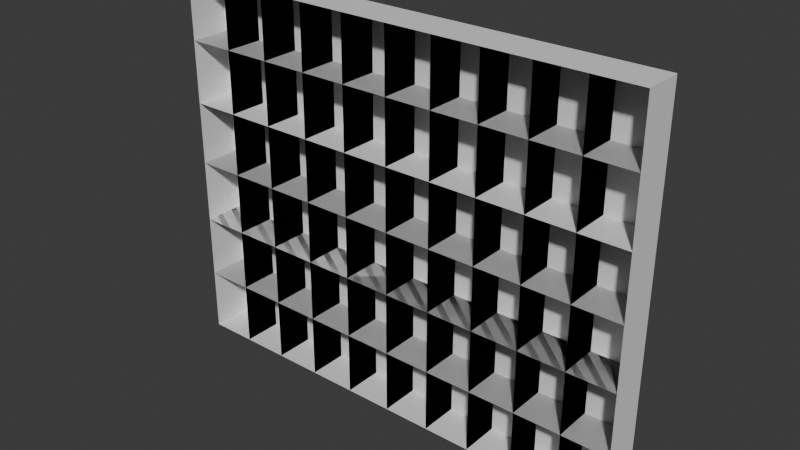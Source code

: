 # Source: wall_keys.blend  (saved by Blender 4.0.36; exported with 4.5.12 LTS)
import bpy
from mathutils import Matrix  # noqa: F401  (used for matrix-valued properties, if any)

bpy.ops.wm.read_factory_settings(use_empty=True)
scene = bpy.context.scene
scene.name = 'Scene'

# ---- collections
col_collection = bpy.data.collections.new('Collection'); scene.collection.children.link(col_collection)

# ---- materials (node trees are filled in below, after node groups)
mat_wall = bpy.data.materials.new('wall')
mat_wall.use_transparent_shadow = False

# ---- material node trees
mat_wall.use_nodes = True; mat_wall.node_tree.nodes.clear()
_N = mat_wall.node_tree.nodes; _L = mat_wall.node_tree.links
n0 = _N.new('ShaderNodeBsdfPrincipled'); n0.name = 'Principled BSDF'; n0.location = (10, 300)
n0.inputs[3].default_value = 1.45
n1 = _N.new('ShaderNodeOutputMaterial'); n1.name = 'Material Output'; n1.location = (300, 300)
_L.new(n0.outputs[0], n1.inputs[0])
n1.is_active_output = True

# ---- world
world_world = bpy.data.worlds.new('World'); scene.world = world_world
world_world.use_nodes = True; world_world.node_tree.nodes.clear()
_N = world_world.node_tree.nodes; _L = world_world.node_tree.links
n0 = _N.new('ShaderNodeOutputWorld'); n0.name = 'World Output'; n0.location = (300, 300)
n1 = _N.new('ShaderNodeBackground'); n1.name = 'Background'; n1.location = (10, 300)
n1.inputs[0].default_value = (0.05088, 0.05088, 0.05088, 1.0)
_L.new(n1.outputs[0], n0.inputs[0])
n0.is_active_output = True
world_world.color = (0.05088, 0.05088, 0.05088)
world_world.use_sun_shadow = False
world_world.sun_shadow_jitter_overblur = 0.0

# ---- meshes
me_plane = bpy.data.meshes.new('Plane')
me_plane.from_pydata([(0.0, -4.47e-08, 0.125), (0.3, -4.47e-08, 0.125), (0.0, 0.4, 0.125), (0.3, 0.4, 0.125), (0.0, 0.4, -0.125), (0.0, -4.47e-08, -0.125), (0.3, -4.47e-08, -0.125), (0.3, 0.4, -0.125)], [], [(4, 7, 6, 5), (3, 1, 6, 7), (0, 2, 4, 5), (2, 3, 7, 4), (1, 0, 5, 6)])
_uv = me_plane.uv_layers.new(name='UVMap')
_uv.uv.foreach_set('vector', [0.0, 0.0, 0.0, 0.0, 0.0, 0.0, 0.0, 0.0, 0.0, 0.0, 0.0, 0.0, 0.0, 0.0, 0.0, 0.0, 0.0, 0.0, 0.0, 0.0, 0.0, 0.0, 0.0, 0.0, 0.0, 0.0, 0.0, 0.0, 0.0, 0.0, 0.0, 0.0, 0.0, 0.0, 0.0, 0.0, 0.0, 0.0, 0.0, 0.0])
me_plane.materials.append(mat_wall)
me_plane.update()

# ---- objects
ob_plane = bpy.data.objects.new('Plane', me_plane)

# ---- transforms, parenting, visibility, modifiers, constraints
ob_plane.location = (-1.5, 0.0, 0.0)
ob_plane.rotation_euler = (1.571, -0.0, 0.0)
_m = ob_plane.modifiers.new('Array', 'ARRAY')
_m.count = 10
_m = ob_plane.modifiers.new('Array.001', 'ARRAY')
_m.count = 6
_m.relative_offset_displace = (0.0, 1.0, 0.0)

# ---- collection membership
col_collection.objects.link(ob_plane)

# ---- scene / render settings (as saved in the file)
scene.frame_start = 1; scene.frame_end = 250; scene.frame_set(1)
scene.render.engine = 'BLENDER_EEVEE_NEXT'
scene.cycles.sampling_pattern = 'TABULATED_SOBOL'
bpy.context.view_layer.update()

# ---- added for rendering (the .blend has no active camera and no usable light): camera, sun
cam_auto = bpy.data.cameras.new('AutoCamera')
cam_auto.lens = 50.0
cam_auto.sensor_width = 36.0
cam_auto.clip_end = 1000.0
ob_auto_camera = bpy.data.objects.new('AutoCamera', cam_auto)
scene.collection.objects.link(ob_auto_camera)
ob_auto_camera.location = (3.56211, -4.27454, 4.04969)
ob_auto_camera.rotation_euler = (1.09748, -7.21219e-08, 0.694738)
scene.camera = ob_auto_camera
light_auto_sun = bpy.data.lights.new('AutoSun', 'SUN')
light_auto_sun.energy = 3.0
light_auto_sun.angle = 0.0523599
ob_auto_sun = bpy.data.objects.new('AutoSun', light_auto_sun)
scene.collection.objects.link(ob_auto_sun)
ob_auto_sun.rotation_euler = (0.872665, 0.174533, 0.523599)
bpy.context.view_layer.update()
